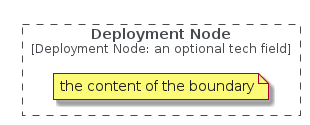

The diagram above was rendered by PlantUML. Its source (embedded in the PNG):
@startuml








hide stereotype

skinparam wrapWidth 200
skinparam maxMessageSize 150
skinparam DefaultFontSize 14
skinparam DefaultFontColor #212121




















hide stereotype

skinparam defaultTextAlignment center
skinparam wrapWidth 200
skinparam maxMessageSize 150








skinparam Arrow {
    Color #747A80
    FontColor #747A80
    FontSize 12
}

skinparam rectangle {
    StereotypeFontSize 12
    FontSize 12
    shadowing false
}

skinparam database {
    StereotypeFontSize 12
    FontSize 12
    shadowing false
}

skinparam rectangle<<Boundary>> {
    StereotypeFontColor #46494D
    FontColor #46494D
    FontStyle none
    BorderColor #46494D
    BorderStyle dashed
    BackgroundColor transparent
}

skinparam rectangle<<ExternalPerson>> {
    StereotypeFontColor White
    FontColor White
    BorderColor #46494D
    BackgroundColor #747A80
    roundCorner 40
}

skinparam rectangle<<ExternalSystem>> {
    StereotypeFontColor White
    FontColor White
    BorderColor #46494D
    BackgroundColor #747A80
}

skinparam rectangle<<Person>> {
    StereotypeFontColor White
    FontColor White
    BorderColor #05284A
    BackgroundColor #08427B
    roundCorner 40
}

skinparam rectangle<<System>> {
    StereotypeFontColor White
    FontColor White
    BorderColor #223E59
    BackgroundColor #396895
}

skinparam rectangle<<Container>> {
    StereotypeFontColor White
    FontColor White
    BorderColor #40556A
    BackgroundColor #6B8EB0
}

skinparam database<<Container>> {
    StereotypeFontColor White
    FontColor White
    BorderColor #40556A
    BackgroundColor #6B8EB0
}

skinparam rectangle<<Component>> {
    StereotypeFontColor White
    FontColor White
    BorderColor #5E6B79
    BackgroundColor #9CB3CA
}









        rectangle deployment_node_boundary <<Boundary>> as "<b><size:14>Deployment Node</size></b>\n<size:12>[Deployment Node: an optional tech field]</size>" {
  note as note
  the content of the boundary
  end note
}
@enduml